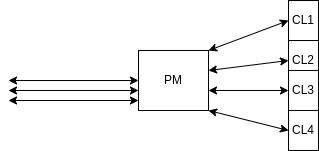

The diagram above was exported from draw.io. Its source (the exported page's mxGraphModel, read from the mxfile embedded in the PNG):
<mxGraphModel dx="1105" dy="768" grid="1" gridSize="10" guides="1" tooltips="1" connect="1" arrows="1" fold="1" page="1" pageScale="1" pageWidth="850" pageHeight="1100" math="0" shadow="0">
  <root>
    <mxCell id="0" />
    <mxCell id="1" parent="0" />
    <mxCell id="2" value="PM" style="rounded=0;whiteSpace=wrap;html=1;" vertex="1" parent="1">
      <mxGeometry x="70" y="330" width="70" height="60" as="geometry" />
    </mxCell>
    <mxCell id="4" value="" style="endArrow=classic;startArrow=classic;html=1;" edge="1" parent="1">
      <mxGeometry width="50" height="50" relative="1" as="geometry">
        <mxPoint x="-60" y="360" as="sourcePoint" />
        <mxPoint x="70" y="360" as="targetPoint" />
      </mxGeometry>
    </mxCell>
    <mxCell id="5" value="" style="endArrow=classic;startArrow=classic;html=1;" edge="1" parent="1">
      <mxGeometry width="50" height="50" relative="1" as="geometry">
        <mxPoint x="-60" y="370" as="sourcePoint" />
        <mxPoint x="70" y="370" as="targetPoint" />
      </mxGeometry>
    </mxCell>
    <mxCell id="6" value="" style="endArrow=classic;startArrow=classic;html=1;" edge="1" parent="1">
      <mxGeometry width="50" height="50" relative="1" as="geometry">
        <mxPoint x="-60" y="380" as="sourcePoint" />
        <mxPoint x="70" y="380" as="targetPoint" />
      </mxGeometry>
    </mxCell>
    <mxCell id="7" value="" style="endArrow=classic;startArrow=classic;html=1;entryX=0;entryY=0.5;entryDx=0;entryDy=0;" edge="1" parent="1" target="11">
      <mxGeometry width="50" height="50" relative="1" as="geometry">
        <mxPoint x="140" y="330" as="sourcePoint" />
        <mxPoint x="220" y="330" as="targetPoint" />
      </mxGeometry>
    </mxCell>
    <mxCell id="8" value="" style="endArrow=classic;startArrow=classic;html=1;entryX=0;entryY=0.5;entryDx=0;entryDy=0;" edge="1" parent="1" target="12">
      <mxGeometry width="50" height="50" relative="1" as="geometry">
        <mxPoint x="140" y="350" as="sourcePoint" />
        <mxPoint x="220" y="350" as="targetPoint" />
      </mxGeometry>
    </mxCell>
    <mxCell id="9" value="" style="endArrow=classic;startArrow=classic;html=1;entryX=0;entryY=0.5;entryDx=0;entryDy=0;" edge="1" parent="1" target="13">
      <mxGeometry width="50" height="50" relative="1" as="geometry">
        <mxPoint x="140" y="370" as="sourcePoint" />
        <mxPoint x="220" y="370" as="targetPoint" />
      </mxGeometry>
    </mxCell>
    <mxCell id="10" value="" style="endArrow=classic;startArrow=classic;html=1;entryX=0;entryY=0.5;entryDx=0;entryDy=0;" edge="1" parent="1" target="14">
      <mxGeometry width="50" height="50" relative="1" as="geometry">
        <mxPoint x="140" y="390" as="sourcePoint" />
        <mxPoint x="220" y="390" as="targetPoint" />
      </mxGeometry>
    </mxCell>
    <mxCell id="11" value="CL1" style="rounded=0;whiteSpace=wrap;html=1;" vertex="1" parent="1">
      <mxGeometry x="220" y="280" width="30" height="40" as="geometry" />
    </mxCell>
    <mxCell id="12" value="CL2" style="rounded=0;whiteSpace=wrap;html=1;" vertex="1" parent="1">
      <mxGeometry x="220" y="320" width="30" height="40" as="geometry" />
    </mxCell>
    <mxCell id="13" value="CL3" style="rounded=0;whiteSpace=wrap;html=1;" vertex="1" parent="1">
      <mxGeometry x="220" y="350" width="30" height="40" as="geometry" />
    </mxCell>
    <mxCell id="14" value="CL4" style="rounded=0;whiteSpace=wrap;html=1;" vertex="1" parent="1">
      <mxGeometry x="220" y="390" width="30" height="40" as="geometry" />
    </mxCell>
  </root>
</mxGraphModel>